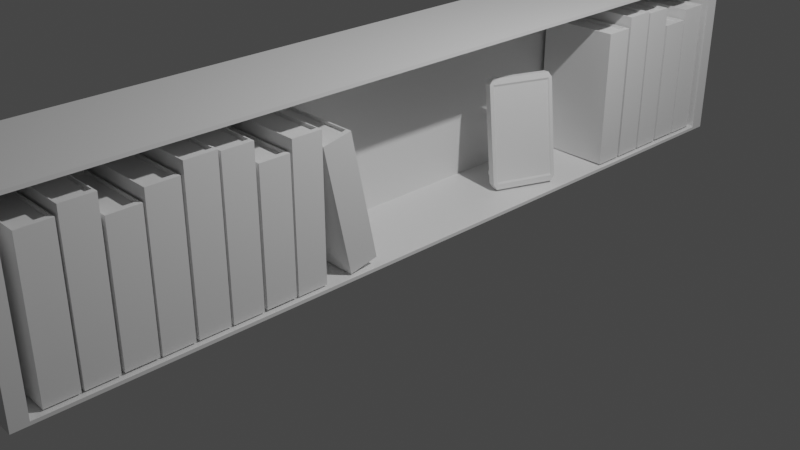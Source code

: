 # Source: shelf.blend  (saved by Blender 3.6.13; exported with 4.5.12 LTS)
import bpy
from mathutils import Matrix  # noqa: F401  (used for matrix-valued properties, if any)

bpy.ops.wm.read_factory_settings(use_empty=True)
scene = bpy.context.scene
scene.name = 'Scene'

# ---- collections
col_collection = bpy.data.collections.new('Collection'); scene.collection.children.link(col_collection)

# ---- materials (node trees are filled in below, after node groups)
mat_material = bpy.data.materials.new('Material')
mat_material.alpha_threshold = 0.0
mat_material.use_transparent_shadow = False
mat_material.roughness = 0.5
mat_material.line_color = (0.0, 0.0, 0.0, 1.0)

# ---- material node trees
mat_material.use_nodes = True; mat_material.node_tree.nodes.clear()
_N = mat_material.node_tree.nodes; _L = mat_material.node_tree.links
n0 = _N.new('ShaderNodeOutputMaterial'); n0.name = 'Material Output'; n0.location = (300, 300)
n1 = _N.new('ShaderNodeBsdfPrincipled'); n1.name = 'Principled BSDF'; n1.location = (10, 300)
n1.distribution = 'GGX'
n1.subsurface_method = 'RANDOM_WALK_SKIN'
n1.inputs[3].default_value = 1.45
n1.inputs[27].default_value = (0.0, 0.0, 0.0, 1.0)
n1.inputs[28].default_value = 1.0
_L.new(n1.outputs[0], n0.inputs[0])
n0.is_active_output = True

# ---- world
world_world = bpy.data.worlds.new('World'); scene.world = world_world
world_world.use_nodes = True; world_world.node_tree.nodes.clear()
_N = world_world.node_tree.nodes; _L = world_world.node_tree.links
n0 = _N.new('ShaderNodeOutputWorld'); n0.name = 'World Output'; n0.location = (300, 300)
n1 = _N.new('ShaderNodeBackground'); n1.name = 'Background'; n1.location = (10, 300)
n1.inputs[0].default_value = (0.05088, 0.05088, 0.05088, 1.0)
_L.new(n1.outputs[0], n0.inputs[0])
n0.is_active_output = True
world_world.color = (0.05088, 0.05088, 0.05088)
world_world.use_sun_shadow = False
world_world.sun_shadow_jitter_overblur = 0.0

# ---- cameras
cam_camera = bpy.data.cameras.new('Camera')
cam_camera.clip_end = 100.0
cam_camera.ortho_scale = 7.314

# ---- lights
light_light = bpy.data.lights.new('Light', 'POINT')
light_light.transmission_factor = 0.0
light_light.energy = 1000.0
light_light.shadow_soft_size = 0.1
light_light.shadow_maximum_resolution = 0.006
light_light.use_absolute_resolution = True

# ---- meshes
me_cube = bpy.data.meshes.new('Cube')
me_cube.from_pydata([(-0.5658, 0.9862, 0.9454), (-0.5658, 0.9862, -0.9454), (-0.5658, -0.9862, 0.9454), (-0.5658, -0.9862, -0.9454), (-1.0, 1.0, 1.0), (-1.0, 1.0, -1.0), (-1.0, -1.0, 1.0), (-1.0, -1.0, -1.0), (1.0, 1.0, 1.0), (1.0, 1.0, -1.0), (1.0, -1.0, 1.0), (1.0, -1.0, -1.0), (1.0, 0.9629, 0.9629), (1.0, 0.9629, -0.9629), (1.0, -0.9629, 0.9629), (1.0, -0.9629, -0.9629)], [], [(8, 4, 6, 10), (11, 10, 6, 7), (7, 6, 4, 5), (5, 9, 11, 7), (1, 0, 2, 3), (5, 4, 8, 9), (12, 13, 9, 8), (15, 14, 10, 11), (14, 12, 8, 10), (13, 15, 11, 9), (0, 1, 13, 12), (3, 2, 14, 15), (2, 0, 12, 14), (1, 3, 15, 13)])
_uv = me_cube.uv_layers.new(name='UVMap')
_uv.uv.foreach_set('vector', [0.625, 0.5, 0.875, 0.5, 0.875, 0.75, 0.625, 0.75, 0.375, 0.75, 0.625, 0.75, 0.625, 1.0, 0.375, 1.0, 0.375, 0.0, 0.625, 0.0, 0.625, 0.25, 0.375, 0.25, 0.125, 0.5, 0.375, 0.5, 0.375, 0.75, 0.125, 0.75, 0.3818, 0.5068, 0.6182, 0.5068, 0.6182, 0.7432, 0.3818, 0.7432, 0.375, 0.25, 0.625, 0.25, 0.625, 0.5, 0.375, 0.5, 0.6204, 0.5046, 0.3796, 0.5046, 0.375, 0.5, 0.625, 0.5, 0.3796, 0.7454, 0.6204, 0.7454, 0.625, 0.75, 0.375, 0.75, 0.6204, 0.7454, 0.6204, 0.5046, 0.625, 0.5, 0.625, 0.75, 0.3796, 0.5046, 0.3796, 0.7454, 0.375, 0.75, 0.375, 0.5, 0.6182, 0.5068, 0.3818, 0.5068, 0.3796, 0.5046, 0.6204, 0.5046, 0.3818, 0.7432, 0.6182, 0.7432, 0.6204, 0.7454, 0.3796, 0.7454, 0.6182, 0.7432, 0.6182, 0.5068, 0.6204, 0.5046, 0.6204, 0.7454, 0.3818, 0.5068, 0.3818, 0.7432, 0.3796, 0.7454, 0.3796, 0.5046])
me_cube.materials.append(mat_material)
me_cube.use_mirror_vertex_groups = False
me_cube.update()
me_cube_001 = bpy.data.meshes.new('Cube.001')
me_cube_001.from_pydata([(-0.9376, -0.9573, -0.9573), (-0.9315, -0.8846, 0.9611), (-0.9376, 0.9573, -0.9573), (-0.9315, 0.8846, 0.9611), (1.0, -1.0, -1.0), (0.8377, -0.8846, 0.9611), (1.0, 1.0, -1.0), (0.8377, 0.8846, 0.9611), (-0.9376, -0.9573, 0.9573), (-0.9376, 0.9573, 0.9573), (1.0, 1.0, 1.0), (1.0, -1.0, 1.0), (-0.9677, -0.9208, 1.0), (-0.9677, 0.9208, 1.0), (0.8739, 0.9208, 1.0), (0.8739, -0.9208, 1.0), (-1.0, 1.0, -1.0), (-1.0, -1.0, -1.0), (-1.0, -1.0, 1.0), (-1.0, 1.0, 1.0)], [], [(0, 8, 9, 2), (16, 19, 10, 6), (6, 10, 11, 4), (4, 11, 18, 17), (16, 6, 4, 17), (7, 3, 1, 5), (12, 13, 19, 18), (13, 14, 10, 19), (14, 15, 11, 10), (15, 12, 18, 11), (1, 3, 13, 12), (3, 7, 14, 13), (7, 5, 15, 14), (5, 1, 12, 15), (0, 2, 16, 17), (8, 0, 17, 18), (9, 8, 18, 19), (2, 9, 19, 16)])
_uv = me_cube_001.uv_layers.new(name='UVMap')
_uv.uv.foreach_set('vector', [0.3803, 0.005344, 0.6197, 0.005344, 0.6197, 0.2447, 0.3803, 0.2447, 0.375, 0.25, 0.625, 0.25, 0.625, 0.5, 0.375, 0.5, 0.375, 0.5, 0.625, 0.5, 0.625, 0.75, 0.375, 0.75, 0.375, 0.75, 0.625, 0.75, 0.625, 1.0, 0.375, 1.0, 0.125, 0.5, 0.375, 0.5, 0.375, 0.75, 0.125, 0.75, 0.6394, 0.5144, 0.8606, 0.5144, 0.8606, 0.7356, 0.6394, 0.7356, 0.8651, 0.7401, 0.8651, 0.5099, 0.875, 0.5, 0.875, 0.75, 0.8651, 0.5099, 0.6349, 0.5099, 0.625, 0.5, 0.875, 0.5, 0.6349, 0.5099, 0.6349, 0.7401, 0.625, 0.75, 0.625, 0.5, 0.6349, 0.7401, 0.8651, 0.7401, 0.875, 0.75, 0.625, 0.75, 0.8606, 0.7356, 0.8606, 0.5144, 0.8651, 0.5099, 0.8651, 0.7401, 0.8606, 0.5144, 0.6394, 0.5144, 0.6349, 0.5099, 0.8651, 0.5099, 0.6394, 0.5144, 0.6394, 0.7356, 0.6349, 0.7401, 0.6349, 0.5099, 0.6394, 0.7356, 0.8606, 0.7356, 0.8651, 0.7401, 0.6349, 0.7401, 0.3803, 0.005344, 0.3803, 0.2447, 0.375, 0.25, 0.375, 0.0, 0.6197, 0.005344, 0.3803, 0.005344, 0.375, 0.0, 0.625, 0.0, 0.6197, 0.2447, 0.6197, 0.005344, 0.625, 0.0, 0.625, 0.25, 0.3803, 0.2447, 0.6197, 0.2447, 0.625, 0.25, 0.375, 0.25])
me_cube_001.update()
me_cube_002 = bpy.data.meshes.new('Cube.002')
me_cube_002.from_pydata([(-0.9376, -0.9573, -0.9573), (-0.9315, -0.8846, 0.9611), (-0.9376, 0.9573, -0.9573), (-0.9315, 0.8846, 0.9611), (1.0, -1.0, -1.0), (0.8377, -0.8846, 0.9611), (1.0, 1.0, -1.0), (0.8377, 0.8846, 0.9611), (-0.9376, -0.9573, 0.9573), (-0.9376, 0.9573, 0.9573), (1.0, 1.0, 1.0), (1.0, -1.0, 1.0), (-0.9677, -0.9208, 1.0), (-0.9677, 0.9208, 1.0), (0.8739, 0.9208, 1.0), (0.8739, -0.9208, 1.0), (-1.0, 1.0, -1.0), (-1.0, -1.0, -1.0), (-1.0, -1.0, 1.0), (-1.0, 1.0, 1.0)], [], [(0, 8, 9, 2), (16, 19, 10, 6), (6, 10, 11, 4), (4, 11, 18, 17), (16, 6, 4, 17), (7, 3, 1, 5), (12, 13, 19, 18), (13, 14, 10, 19), (14, 15, 11, 10), (15, 12, 18, 11), (1, 3, 13, 12), (3, 7, 14, 13), (7, 5, 15, 14), (5, 1, 12, 15), (0, 2, 16, 17), (8, 0, 17, 18), (9, 8, 18, 19), (2, 9, 19, 16)])
_uv = me_cube_002.uv_layers.new(name='UVMap')
_uv.uv.foreach_set('vector', [0.3803, 0.005344, 0.6197, 0.005344, 0.6197, 0.2447, 0.3803, 0.2447, 0.375, 0.25, 0.625, 0.25, 0.625, 0.5, 0.375, 0.5, 0.375, 0.5, 0.625, 0.5, 0.625, 0.75, 0.375, 0.75, 0.375, 0.75, 0.625, 0.75, 0.625, 1.0, 0.375, 1.0, 0.125, 0.5, 0.375, 0.5, 0.375, 0.75, 0.125, 0.75, 0.6394, 0.5144, 0.8606, 0.5144, 0.8606, 0.7356, 0.6394, 0.7356, 0.8651, 0.7401, 0.8651, 0.5099, 0.875, 0.5, 0.875, 0.75, 0.8651, 0.5099, 0.6349, 0.5099, 0.625, 0.5, 0.875, 0.5, 0.6349, 0.5099, 0.6349, 0.7401, 0.625, 0.75, 0.625, 0.5, 0.6349, 0.7401, 0.8651, 0.7401, 0.875, 0.75, 0.625, 0.75, 0.8606, 0.7356, 0.8606, 0.5144, 0.8651, 0.5099, 0.8651, 0.7401, 0.8606, 0.5144, 0.6394, 0.5144, 0.6349, 0.5099, 0.8651, 0.5099, 0.6394, 0.5144, 0.6394, 0.7356, 0.6349, 0.7401, 0.6349, 0.5099, 0.6394, 0.7356, 0.8606, 0.7356, 0.8651, 0.7401, 0.6349, 0.7401, 0.3803, 0.005344, 0.3803, 0.2447, 0.375, 0.25, 0.375, 0.0, 0.6197, 0.005344, 0.3803, 0.005344, 0.375, 0.0, 0.625, 0.0, 0.6197, 0.2447, 0.6197, 0.005344, 0.625, 0.0, 0.625, 0.25, 0.3803, 0.2447, 0.6197, 0.2447, 0.625, 0.25, 0.375, 0.25])
me_cube_002.update()
me_cube_003 = bpy.data.meshes.new('Cube.003')
me_cube_003.from_pydata([(-0.9376, -0.9573, -0.9573), (-0.9315, -0.8846, 0.9611), (-0.9376, 0.9573, -0.9573), (-0.9315, 0.8846, 0.9611), (1.0, -1.0, -1.0), (0.8377, -0.8846, 0.9611), (1.0, 1.0, -1.0), (0.8377, 0.8846, 0.9611), (-0.9376, -0.9573, 0.9573), (-0.9376, 0.9573, 0.9573), (1.0, 1.0, 1.0), (1.0, -1.0, 1.0), (-0.9677, -0.9208, 1.0), (-0.9677, 0.9208, 1.0), (0.8739, 0.9208, 1.0), (0.8739, -0.9208, 1.0), (-1.0, 1.0, -1.0), (-1.0, -1.0, -1.0), (-1.0, -1.0, 1.0), (-1.0, 1.0, 1.0)], [], [(0, 8, 9, 2), (16, 19, 10, 6), (6, 10, 11, 4), (4, 11, 18, 17), (16, 6, 4, 17), (7, 3, 1, 5), (12, 13, 19, 18), (13, 14, 10, 19), (14, 15, 11, 10), (15, 12, 18, 11), (1, 3, 13, 12), (3, 7, 14, 13), (7, 5, 15, 14), (5, 1, 12, 15), (0, 2, 16, 17), (8, 0, 17, 18), (9, 8, 18, 19), (2, 9, 19, 16)])
_uv = me_cube_003.uv_layers.new(name='UVMap')
_uv.uv.foreach_set('vector', [0.3803, 0.005344, 0.6197, 0.005344, 0.6197, 0.2447, 0.3803, 0.2447, 0.375, 0.25, 0.625, 0.25, 0.625, 0.5, 0.375, 0.5, 0.375, 0.5, 0.625, 0.5, 0.625, 0.75, 0.375, 0.75, 0.375, 0.75, 0.625, 0.75, 0.625, 1.0, 0.375, 1.0, 0.125, 0.5, 0.375, 0.5, 0.375, 0.75, 0.125, 0.75, 0.6394, 0.5144, 0.8606, 0.5144, 0.8606, 0.7356, 0.6394, 0.7356, 0.8651, 0.7401, 0.8651, 0.5099, 0.875, 0.5, 0.875, 0.75, 0.8651, 0.5099, 0.6349, 0.5099, 0.625, 0.5, 0.875, 0.5, 0.6349, 0.5099, 0.6349, 0.7401, 0.625, 0.75, 0.625, 0.5, 0.6349, 0.7401, 0.8651, 0.7401, 0.875, 0.75, 0.625, 0.75, 0.8606, 0.7356, 0.8606, 0.5144, 0.8651, 0.5099, 0.8651, 0.7401, 0.8606, 0.5144, 0.6394, 0.5144, 0.6349, 0.5099, 0.8651, 0.5099, 0.6394, 0.5144, 0.6394, 0.7356, 0.6349, 0.7401, 0.6349, 0.5099, 0.6394, 0.7356, 0.8606, 0.7356, 0.8651, 0.7401, 0.6349, 0.7401, 0.3803, 0.005344, 0.3803, 0.2447, 0.375, 0.25, 0.375, 0.0, 0.6197, 0.005344, 0.3803, 0.005344, 0.375, 0.0, 0.625, 0.0, 0.6197, 0.2447, 0.6197, 0.005344, 0.625, 0.0, 0.625, 0.25, 0.3803, 0.2447, 0.6197, 0.2447, 0.625, 0.25, 0.375, 0.25])
me_cube_003.update()
me_cube_004 = bpy.data.meshes.new('Cube.004')
me_cube_004.from_pydata([(-0.9376, -0.9573, -0.9573), (-0.9315, -0.8846, 0.9611), (-0.9376, 0.9573, -0.9573), (-0.9315, 0.8846, 0.9611), (1.0, -1.0, -1.0), (0.8377, -0.8846, 0.9611), (1.0, 1.0, -1.0), (0.8377, 0.8846, 0.9611), (-0.9376, -0.9573, 0.9573), (-0.9376, 0.9573, 0.9573), (1.0, 1.0, 1.0), (1.0, -1.0, 1.0), (-0.9677, -0.9208, 1.0), (-0.9677, 0.9208, 1.0), (0.8739, 0.9208, 1.0), (0.8739, -0.9208, 1.0), (-1.0, 1.0, -1.0), (-1.0, -1.0, -1.0), (-1.0, -1.0, 1.0), (-1.0, 1.0, 1.0)], [], [(0, 8, 9, 2), (16, 19, 10, 6), (6, 10, 11, 4), (4, 11, 18, 17), (16, 6, 4, 17), (7, 3, 1, 5), (12, 13, 19, 18), (13, 14, 10, 19), (14, 15, 11, 10), (15, 12, 18, 11), (1, 3, 13, 12), (3, 7, 14, 13), (7, 5, 15, 14), (5, 1, 12, 15), (0, 2, 16, 17), (8, 0, 17, 18), (9, 8, 18, 19), (2, 9, 19, 16)])
_uv = me_cube_004.uv_layers.new(name='UVMap')
_uv.uv.foreach_set('vector', [0.3803, 0.005344, 0.6197, 0.005344, 0.6197, 0.2447, 0.3803, 0.2447, 0.375, 0.25, 0.625, 0.25, 0.625, 0.5, 0.375, 0.5, 0.375, 0.5, 0.625, 0.5, 0.625, 0.75, 0.375, 0.75, 0.375, 0.75, 0.625, 0.75, 0.625, 1.0, 0.375, 1.0, 0.125, 0.5, 0.375, 0.5, 0.375, 0.75, 0.125, 0.75, 0.6394, 0.5144, 0.8606, 0.5144, 0.8606, 0.7356, 0.6394, 0.7356, 0.8651, 0.7401, 0.8651, 0.5099, 0.875, 0.5, 0.875, 0.75, 0.8651, 0.5099, 0.6349, 0.5099, 0.625, 0.5, 0.875, 0.5, 0.6349, 0.5099, 0.6349, 0.7401, 0.625, 0.75, 0.625, 0.5, 0.6349, 0.7401, 0.8651, 0.7401, 0.875, 0.75, 0.625, 0.75, 0.8606, 0.7356, 0.8606, 0.5144, 0.8651, 0.5099, 0.8651, 0.7401, 0.8606, 0.5144, 0.6394, 0.5144, 0.6349, 0.5099, 0.8651, 0.5099, 0.6394, 0.5144, 0.6394, 0.7356, 0.6349, 0.7401, 0.6349, 0.5099, 0.6394, 0.7356, 0.8606, 0.7356, 0.8651, 0.7401, 0.6349, 0.7401, 0.3803, 0.005344, 0.3803, 0.2447, 0.375, 0.25, 0.375, 0.0, 0.6197, 0.005344, 0.3803, 0.005344, 0.375, 0.0, 0.625, 0.0, 0.6197, 0.2447, 0.6197, 0.005344, 0.625, 0.0, 0.625, 0.25, 0.3803, 0.2447, 0.6197, 0.2447, 0.625, 0.25, 0.375, 0.25])
me_cube_004.update()
me_cube_005 = bpy.data.meshes.new('Cube.005')
me_cube_005.from_pydata([(-0.9376, -0.9573, -0.9573), (-0.9315, -0.8846, 0.9611), (-0.9376, 0.9573, -0.9573), (-0.9315, 0.8846, 0.9611), (1.0, -1.0, -1.0), (0.8377, -0.8846, 0.9611), (1.0, 1.0, -1.0), (0.8377, 0.8846, 0.9611), (-0.9376, -0.9573, 0.9573), (-0.9376, 0.9573, 0.9573), (1.0, 1.0, 1.0), (1.0, -1.0, 1.0), (-0.9677, -0.9208, 1.0), (-0.9677, 0.9208, 1.0), (0.8739, 0.9208, 1.0), (0.8739, -0.9208, 1.0), (-1.0, 1.0, -1.0), (-1.0, -1.0, -1.0), (-1.0, -1.0, 1.0), (-1.0, 1.0, 1.0)], [], [(0, 8, 9, 2), (16, 19, 10, 6), (6, 10, 11, 4), (4, 11, 18, 17), (16, 6, 4, 17), (7, 3, 1, 5), (12, 13, 19, 18), (13, 14, 10, 19), (14, 15, 11, 10), (15, 12, 18, 11), (1, 3, 13, 12), (3, 7, 14, 13), (7, 5, 15, 14), (5, 1, 12, 15), (0, 2, 16, 17), (8, 0, 17, 18), (9, 8, 18, 19), (2, 9, 19, 16)])
_uv = me_cube_005.uv_layers.new(name='UVMap')
_uv.uv.foreach_set('vector', [0.3803, 0.005344, 0.6197, 0.005344, 0.6197, 0.2447, 0.3803, 0.2447, 0.375, 0.25, 0.625, 0.25, 0.625, 0.5, 0.375, 0.5, 0.375, 0.5, 0.625, 0.5, 0.625, 0.75, 0.375, 0.75, 0.375, 0.75, 0.625, 0.75, 0.625, 1.0, 0.375, 1.0, 0.125, 0.5, 0.375, 0.5, 0.375, 0.75, 0.125, 0.75, 0.6394, 0.5144, 0.8606, 0.5144, 0.8606, 0.7356, 0.6394, 0.7356, 0.8651, 0.7401, 0.8651, 0.5099, 0.875, 0.5, 0.875, 0.75, 0.8651, 0.5099, 0.6349, 0.5099, 0.625, 0.5, 0.875, 0.5, 0.6349, 0.5099, 0.6349, 0.7401, 0.625, 0.75, 0.625, 0.5, 0.6349, 0.7401, 0.8651, 0.7401, 0.875, 0.75, 0.625, 0.75, 0.8606, 0.7356, 0.8606, 0.5144, 0.8651, 0.5099, 0.8651, 0.7401, 0.8606, 0.5144, 0.6394, 0.5144, 0.6349, 0.5099, 0.8651, 0.5099, 0.6394, 0.5144, 0.6394, 0.7356, 0.6349, 0.7401, 0.6349, 0.5099, 0.6394, 0.7356, 0.8606, 0.7356, 0.8651, 0.7401, 0.6349, 0.7401, 0.3803, 0.005344, 0.3803, 0.2447, 0.375, 0.25, 0.375, 0.0, 0.6197, 0.005344, 0.3803, 0.005344, 0.375, 0.0, 0.625, 0.0, 0.6197, 0.2447, 0.6197, 0.005344, 0.625, 0.0, 0.625, 0.25, 0.3803, 0.2447, 0.6197, 0.2447, 0.625, 0.25, 0.375, 0.25])
me_cube_005.update()
me_cube_006 = bpy.data.meshes.new('Cube.006')
me_cube_006.from_pydata([(-0.9376, -0.9573, -0.9573), (-0.9315, -0.8846, 0.9611), (-0.9376, 0.9573, -0.9573), (-0.9315, 0.8846, 0.9611), (1.0, -1.0, -1.0), (0.8377, -0.8846, 0.9611), (1.0, 1.0, -1.0), (0.8377, 0.8846, 0.9611), (-0.9376, -0.9573, 0.9573), (-0.9376, 0.9573, 0.9573), (1.0, 1.0, 1.0), (1.0, -1.0, 1.0), (-0.9677, -0.9208, 1.0), (-0.9677, 0.9208, 1.0), (0.8739, 0.9208, 1.0), (0.8739, -0.9208, 1.0), (-1.0, 1.0, -1.0), (-1.0, -1.0, -1.0), (-1.0, -1.0, 1.0), (-1.0, 1.0, 1.0)], [], [(0, 8, 9, 2), (16, 19, 10, 6), (6, 10, 11, 4), (4, 11, 18, 17), (16, 6, 4, 17), (7, 3, 1, 5), (12, 13, 19, 18), (13, 14, 10, 19), (14, 15, 11, 10), (15, 12, 18, 11), (1, 3, 13, 12), (3, 7, 14, 13), (7, 5, 15, 14), (5, 1, 12, 15), (0, 2, 16, 17), (8, 0, 17, 18), (9, 8, 18, 19), (2, 9, 19, 16)])
_uv = me_cube_006.uv_layers.new(name='UVMap')
_uv.uv.foreach_set('vector', [0.3803, 0.005344, 0.6197, 0.005344, 0.6197, 0.2447, 0.3803, 0.2447, 0.375, 0.25, 0.625, 0.25, 0.625, 0.5, 0.375, 0.5, 0.375, 0.5, 0.625, 0.5, 0.625, 0.75, 0.375, 0.75, 0.375, 0.75, 0.625, 0.75, 0.625, 1.0, 0.375, 1.0, 0.125, 0.5, 0.375, 0.5, 0.375, 0.75, 0.125, 0.75, 0.6394, 0.5144, 0.8606, 0.5144, 0.8606, 0.7356, 0.6394, 0.7356, 0.8651, 0.7401, 0.8651, 0.5099, 0.875, 0.5, 0.875, 0.75, 0.8651, 0.5099, 0.6349, 0.5099, 0.625, 0.5, 0.875, 0.5, 0.6349, 0.5099, 0.6349, 0.7401, 0.625, 0.75, 0.625, 0.5, 0.6349, 0.7401, 0.8651, 0.7401, 0.875, 0.75, 0.625, 0.75, 0.8606, 0.7356, 0.8606, 0.5144, 0.8651, 0.5099, 0.8651, 0.7401, 0.8606, 0.5144, 0.6394, 0.5144, 0.6349, 0.5099, 0.8651, 0.5099, 0.6394, 0.5144, 0.6394, 0.7356, 0.6349, 0.7401, 0.6349, 0.5099, 0.6394, 0.7356, 0.8606, 0.7356, 0.8651, 0.7401, 0.6349, 0.7401, 0.3803, 0.005344, 0.3803, 0.2447, 0.375, 0.25, 0.375, 0.0, 0.6197, 0.005344, 0.3803, 0.005344, 0.375, 0.0, 0.625, 0.0, 0.6197, 0.2447, 0.6197, 0.005344, 0.625, 0.0, 0.625, 0.25, 0.3803, 0.2447, 0.6197, 0.2447, 0.625, 0.25, 0.375, 0.25])
me_cube_006.update()
me_cube_007 = bpy.data.meshes.new('Cube.007')
me_cube_007.from_pydata([(-0.9376, -0.9573, -0.9573), (-0.9315, -0.8846, 0.9611), (-0.9376, 0.9573, -0.9573), (-0.9315, 0.8846, 0.9611), (1.0, -1.0, -1.0), (0.8377, -0.8846, 0.9611), (1.0, 1.0, -1.0), (0.8377, 0.8846, 0.9611), (-0.9376, -0.9573, 0.9573), (-0.9376, 0.9573, 0.9573), (1.0, 1.0, 1.0), (1.0, -1.0, 1.0), (-0.9677, -0.9208, 1.0), (-0.9677, 0.9208, 1.0), (0.8739, 0.9208, 1.0), (0.8739, -0.9208, 1.0), (-1.0, 1.0, -1.0), (-1.0, -1.0, -1.0), (-1.0, -1.0, 1.0), (-1.0, 1.0, 1.0)], [], [(0, 8, 9, 2), (16, 19, 10, 6), (6, 10, 11, 4), (4, 11, 18, 17), (16, 6, 4, 17), (7, 3, 1, 5), (12, 13, 19, 18), (13, 14, 10, 19), (14, 15, 11, 10), (15, 12, 18, 11), (1, 3, 13, 12), (3, 7, 14, 13), (7, 5, 15, 14), (5, 1, 12, 15), (0, 2, 16, 17), (8, 0, 17, 18), (9, 8, 18, 19), (2, 9, 19, 16)])
_uv = me_cube_007.uv_layers.new(name='UVMap')
_uv.uv.foreach_set('vector', [0.3803, 0.005344, 0.6197, 0.005344, 0.6197, 0.2447, 0.3803, 0.2447, 0.375, 0.25, 0.625, 0.25, 0.625, 0.5, 0.375, 0.5, 0.375, 0.5, 0.625, 0.5, 0.625, 0.75, 0.375, 0.75, 0.375, 0.75, 0.625, 0.75, 0.625, 1.0, 0.375, 1.0, 0.125, 0.5, 0.375, 0.5, 0.375, 0.75, 0.125, 0.75, 0.6394, 0.5144, 0.8606, 0.5144, 0.8606, 0.7356, 0.6394, 0.7356, 0.8651, 0.7401, 0.8651, 0.5099, 0.875, 0.5, 0.875, 0.75, 0.8651, 0.5099, 0.6349, 0.5099, 0.625, 0.5, 0.875, 0.5, 0.6349, 0.5099, 0.6349, 0.7401, 0.625, 0.75, 0.625, 0.5, 0.6349, 0.7401, 0.8651, 0.7401, 0.875, 0.75, 0.625, 0.75, 0.8606, 0.7356, 0.8606, 0.5144, 0.8651, 0.5099, 0.8651, 0.7401, 0.8606, 0.5144, 0.6394, 0.5144, 0.6349, 0.5099, 0.8651, 0.5099, 0.6394, 0.5144, 0.6394, 0.7356, 0.6349, 0.7401, 0.6349, 0.5099, 0.6394, 0.7356, 0.8606, 0.7356, 0.8651, 0.7401, 0.6349, 0.7401, 0.3803, 0.005344, 0.3803, 0.2447, 0.375, 0.25, 0.375, 0.0, 0.6197, 0.005344, 0.3803, 0.005344, 0.375, 0.0, 0.625, 0.0, 0.6197, 0.2447, 0.6197, 0.005344, 0.625, 0.0, 0.625, 0.25, 0.3803, 0.2447, 0.6197, 0.2447, 0.625, 0.25, 0.375, 0.25])
me_cube_007.update()
me_cube_008 = bpy.data.meshes.new('Cube.008')
me_cube_008.from_pydata([(-0.9376, -0.9573, -0.9573), (-0.9315, -0.8846, 0.9611), (-0.9376, 0.9573, -0.9573), (-0.9315, 0.8846, 0.9611), (1.0, -1.0, -1.0), (0.8377, -0.8846, 0.9611), (1.0, 1.0, -1.0), (0.8377, 0.8846, 0.9611), (-0.9376, -0.9573, 0.9573), (-0.9376, 0.9573, 0.9573), (1.0, 1.0, 1.0), (1.0, -1.0, 1.0), (-0.9677, -0.9208, 1.0), (-0.9677, 0.9208, 1.0), (0.8739, 0.9208, 1.0), (0.8739, -0.9208, 1.0), (-1.0, 1.0, -1.0), (-1.0, -1.0, -1.0), (-1.0, -1.0, 1.0), (-1.0, 1.0, 1.0)], [], [(0, 8, 9, 2), (16, 19, 10, 6), (6, 10, 11, 4), (4, 11, 18, 17), (16, 6, 4, 17), (7, 3, 1, 5), (12, 13, 19, 18), (13, 14, 10, 19), (14, 15, 11, 10), (15, 12, 18, 11), (1, 3, 13, 12), (3, 7, 14, 13), (7, 5, 15, 14), (5, 1, 12, 15), (0, 2, 16, 17), (8, 0, 17, 18), (9, 8, 18, 19), (2, 9, 19, 16)])
_uv = me_cube_008.uv_layers.new(name='UVMap')
_uv.uv.foreach_set('vector', [0.3803, 0.005344, 0.6197, 0.005344, 0.6197, 0.2447, 0.3803, 0.2447, 0.375, 0.25, 0.625, 0.25, 0.625, 0.5, 0.375, 0.5, 0.375, 0.5, 0.625, 0.5, 0.625, 0.75, 0.375, 0.75, 0.375, 0.75, 0.625, 0.75, 0.625, 1.0, 0.375, 1.0, 0.125, 0.5, 0.375, 0.5, 0.375, 0.75, 0.125, 0.75, 0.6394, 0.5144, 0.8606, 0.5144, 0.8606, 0.7356, 0.6394, 0.7356, 0.8651, 0.7401, 0.8651, 0.5099, 0.875, 0.5, 0.875, 0.75, 0.8651, 0.5099, 0.6349, 0.5099, 0.625, 0.5, 0.875, 0.5, 0.6349, 0.5099, 0.6349, 0.7401, 0.625, 0.75, 0.625, 0.5, 0.6349, 0.7401, 0.8651, 0.7401, 0.875, 0.75, 0.625, 0.75, 0.8606, 0.7356, 0.8606, 0.5144, 0.8651, 0.5099, 0.8651, 0.7401, 0.8606, 0.5144, 0.6394, 0.5144, 0.6349, 0.5099, 0.8651, 0.5099, 0.6394, 0.5144, 0.6394, 0.7356, 0.6349, 0.7401, 0.6349, 0.5099, 0.6394, 0.7356, 0.8606, 0.7356, 0.8651, 0.7401, 0.6349, 0.7401, 0.3803, 0.005344, 0.3803, 0.2447, 0.375, 0.25, 0.375, 0.0, 0.6197, 0.005344, 0.3803, 0.005344, 0.375, 0.0, 0.625, 0.0, 0.6197, 0.2447, 0.6197, 0.005344, 0.625, 0.0, 0.625, 0.25, 0.3803, 0.2447, 0.6197, 0.2447, 0.625, 0.25, 0.375, 0.25])
me_cube_008.update()
me_cube_009 = bpy.data.meshes.new('Cube.009')
me_cube_009.from_pydata([(-0.9376, -0.9573, -0.9573), (-0.9315, -0.8846, 0.9611), (-0.9376, 0.9573, -0.9573), (-0.9315, 0.8846, 0.9611), (1.0, -1.0, -1.0), (0.8377, -0.8846, 0.9611), (1.0, 1.0, -1.0), (0.8377, 0.8846, 0.9611), (-0.9376, -0.9573, 0.9573), (-0.9376, 0.9573, 0.9573), (1.0, 1.0, 1.0), (1.0, -1.0, 1.0), (-0.9677, -0.9208, 1.0), (-0.9677, 0.9208, 1.0), (0.8739, 0.9208, 1.0), (0.8739, -0.9208, 1.0), (-1.0, 1.0, -1.0), (-1.0, -1.0, -1.0), (-1.0, -1.0, 1.0), (-1.0, 1.0, 1.0)], [], [(0, 8, 9, 2), (16, 19, 10, 6), (6, 10, 11, 4), (4, 11, 18, 17), (16, 6, 4, 17), (7, 3, 1, 5), (12, 13, 19, 18), (13, 14, 10, 19), (14, 15, 11, 10), (15, 12, 18, 11), (1, 3, 13, 12), (3, 7, 14, 13), (7, 5, 15, 14), (5, 1, 12, 15), (0, 2, 16, 17), (8, 0, 17, 18), (9, 8, 18, 19), (2, 9, 19, 16)])
_uv = me_cube_009.uv_layers.new(name='UVMap')
_uv.uv.foreach_set('vector', [0.3803, 0.005344, 0.6197, 0.005344, 0.6197, 0.2447, 0.3803, 0.2447, 0.375, 0.25, 0.625, 0.25, 0.625, 0.5, 0.375, 0.5, 0.375, 0.5, 0.625, 0.5, 0.625, 0.75, 0.375, 0.75, 0.375, 0.75, 0.625, 0.75, 0.625, 1.0, 0.375, 1.0, 0.125, 0.5, 0.375, 0.5, 0.375, 0.75, 0.125, 0.75, 0.6394, 0.5144, 0.8606, 0.5144, 0.8606, 0.7356, 0.6394, 0.7356, 0.8651, 0.7401, 0.8651, 0.5099, 0.875, 0.5, 0.875, 0.75, 0.8651, 0.5099, 0.6349, 0.5099, 0.625, 0.5, 0.875, 0.5, 0.6349, 0.5099, 0.6349, 0.7401, 0.625, 0.75, 0.625, 0.5, 0.6349, 0.7401, 0.8651, 0.7401, 0.875, 0.75, 0.625, 0.75, 0.8606, 0.7356, 0.8606, 0.5144, 0.8651, 0.5099, 0.8651, 0.7401, 0.8606, 0.5144, 0.6394, 0.5144, 0.6349, 0.5099, 0.8651, 0.5099, 0.6394, 0.5144, 0.6394, 0.7356, 0.6349, 0.7401, 0.6349, 0.5099, 0.6394, 0.7356, 0.8606, 0.7356, 0.8651, 0.7401, 0.6349, 0.7401, 0.3803, 0.005344, 0.3803, 0.2447, 0.375, 0.25, 0.375, 0.0, 0.6197, 0.005344, 0.3803, 0.005344, 0.375, 0.0, 0.625, 0.0, 0.6197, 0.2447, 0.6197, 0.005344, 0.625, 0.0, 0.625, 0.25, 0.3803, 0.2447, 0.6197, 0.2447, 0.625, 0.25, 0.375, 0.25])
me_cube_009.update()
me_cube_010 = bpy.data.meshes.new('Cube.010')
me_cube_010.from_pydata([(-0.8982, -0.8982, -1.0), (-0.8982, -1.0, -0.8982), (-1.0, -0.8982, -0.8982), (-0.8982, -1.0, 0.8982), (-0.8982, -0.8982, 1.0), (-1.0, -0.8982, 0.8982), (-0.8982, 0.8982, -1.0), (-1.0, 0.8982, -0.8982), (-0.8982, 1.0, -0.8982), (-0.8982, 0.8982, 1.0), (-0.8982, 1.0, 0.8982), (-1.0, 0.8982, 0.8982), (0.8982, -0.8982, -1.0), (0.8391, -0.8613, -0.8613), (0.8982, -1.0, -0.8982), (0.8982, -0.8982, 1.0), (0.8982, -1.0, 0.8982), (0.8391, -0.8613, 0.8613), (0.8982, 0.8982, -1.0), (0.8982, 1.0, -0.8982), (0.8391, 0.8613, -0.8613), (0.8982, 0.8982, 1.0), (0.8391, 0.8613, 0.8613), (0.8982, 1.0, 0.8982), (1.0, 0.8982, 0.8982), (1.0, 0.8982, -0.8982), (1.0, -0.8982, -0.8982), (1.0, -0.8982, 0.8982)], [], [(14, 16, 3, 1), (20, 22, 17, 13), (21, 9, 4, 15), (2, 5, 11, 7), (8, 10, 23, 19), (0, 1, 2), (3, 4, 5), (6, 7, 8), (9, 10, 11), (12, 26, 14), (15, 16, 27), (18, 19, 25), (21, 24, 23), (6, 0, 2, 7), (1, 3, 5, 2), (4, 9, 11, 5), (10, 8, 7, 11), (18, 6, 8, 19), (9, 21, 23, 10), (24, 25, 19, 23), (12, 18, 25, 26), (21, 15, 27, 24), (16, 14, 26, 27), (0, 12, 14, 1), (15, 4, 3, 16), (6, 18, 12, 0), (22, 20, 25, 24), (20, 13, 26, 25), (17, 22, 24, 27), (13, 17, 27, 26)])
_uv = me_cube_010.uv_layers.new(name='UVMap')
_uv.uv.foreach_set('vector', [0.3877, 0.7627, 0.6123, 0.7627, 0.6123, 0.9873, 0.3877, 0.9873, 0.3923, 0.5173, 0.6077, 0.5173, 0.6077, 0.7327, 0.3923, 0.7327, 0.6377, 0.5127, 0.8623, 0.5127, 0.8623, 0.7373, 0.6377, 0.7373, 0.3877, 0.01272, 0.6123, 0.01272, 0.6123, 0.2373, 0.3877, 0.2373, 0.3877, 0.2627, 0.6123, 0.2627, 0.6123, 0.4873, 0.3877, 0.4873, 0.1377, 0.7373, 0.1377, 0.75, 0.125, 0.7373, 0.6123, 0.0, 0.625, 0.01272, 0.6123, 0.01272, 0.1377, 0.5127, 0.125, 0.5127, 0.1377, 0.5, 0.625, 0.2373, 0.6123, 0.25, 0.6123, 0.2373, 0.3623, 0.7373, 0.375, 0.7373, 0.3623, 0.75, 0.625, 0.7627, 0.6123, 0.7627, 0.6123, 0.75, 0.3623, 0.5127, 0.3623, 0.5, 0.375, 0.5127, 0.625, 0.4873, 0.6123, 0.5, 0.6123, 0.4873, 0.1377, 0.5127, 0.1377, 0.7373, 0.125, 0.7373, 0.125, 0.5127, 0.3877, 0.0, 0.6123, 0.0, 0.6123, 0.01272, 0.3877, 0.01272, 0.625, 0.01272, 0.625, 0.2373, 0.6123, 0.2373, 0.6123, 0.01272, 0.6123, 0.2627, 0.3877, 0.2627, 0.3877, 0.2373, 0.6123, 0.2373, 0.3623, 0.5127, 0.1377, 0.5127, 0.1377, 0.5, 0.3623, 0.5, 0.625, 0.2627, 0.625, 0.4873, 0.6123, 0.4873, 0.6123, 0.2627, 0.6123, 0.5127, 0.3877, 0.5127, 0.3877, 0.4873, 0.6123, 0.4873, 0.3623, 0.7373, 0.3623, 0.5127, 0.3877, 0.5127, 0.3877, 0.7373, 0.6377, 0.5127, 0.6377, 0.7373, 0.6123, 0.7373, 0.6123, 0.5127, 0.6123, 0.7627, 0.3877, 0.7627, 0.3877, 0.7373, 0.6123, 0.7373, 0.1377, 0.7373, 0.3623, 0.7373, 0.3623, 0.75, 0.1377, 0.75, 0.625, 0.7627, 0.625, 0.9873, 0.6123, 0.9873, 0.6123, 0.7627, 0.1377, 0.5127, 0.3623, 0.5127, 0.3623, 0.7373, 0.1377, 0.7373, 0.6077, 0.5173, 0.3923, 0.5173, 0.3877, 0.5127, 0.6123, 0.5127, 0.3923, 0.5173, 0.3923, 0.7327, 0.3877, 0.7373, 0.3877, 0.5127, 0.6077, 0.7327, 0.6077, 0.5173, 0.6123, 0.5127, 0.6123, 0.7373, 0.3923, 0.7327, 0.6077, 0.7327, 0.6123, 0.7373, 0.3877, 0.7373])
me_cube_010.update()
me_cube_011 = bpy.data.meshes.new('Cube.011')
me_cube_011.from_pydata([(-1.0, -1.0, -1.0), (-1.0, -1.0, 1.0), (-1.0, 1.0, -1.0), (-1.0, 1.0, 1.0), (1.0, -1.0, -1.0), (1.0, -1.0, 1.0), (1.0, 1.0, -1.0), (1.0, 1.0, 1.0)], [], [(0, 1, 3, 2), (2, 3, 7, 6), (6, 7, 5, 4), (4, 5, 1, 0), (2, 6, 4, 0), (7, 3, 1, 5)])
_uv = me_cube_011.uv_layers.new(name='UVMap')
_uv.uv.foreach_set('vector', [0.375, 0.0, 0.625, 0.0, 0.625, 0.25, 0.375, 0.25, 0.375, 0.25, 0.625, 0.25, 0.625, 0.5, 0.375, 0.5, 0.375, 0.5, 0.625, 0.5, 0.625, 0.75, 0.375, 0.75, 0.375, 0.75, 0.625, 0.75, 0.625, 1.0, 0.375, 1.0, 0.125, 0.5, 0.375, 0.5, 0.375, 0.75, 0.125, 0.75, 0.625, 0.5, 0.875, 0.5, 0.875, 0.75, 0.625, 0.75])
me_cube_011.update()
me_cube_012 = bpy.data.meshes.new('Cube.012')
me_cube_012.from_pydata([(-0.9376, -0.9573, -0.9573), (-0.9315, -0.8846, 0.9611), (-0.9376, 0.9573, -0.9573), (-0.9315, 0.8846, 0.9611), (1.0, -1.0, -1.0), (0.8377, -0.8846, 0.9611), (1.0, 1.0, -1.0), (0.8377, 0.8846, 0.9611), (-0.9376, -0.9573, 0.9573), (-0.9376, 0.9573, 0.9573), (1.0, 1.0, 1.0), (1.0, -1.0, 1.0), (-0.9677, -0.9208, 1.0), (-0.9677, 0.9208, 1.0), (0.8739, 0.9208, 1.0), (0.8739, -0.9208, 1.0), (-1.0, 1.0, -1.0), (-1.0, -1.0, -1.0), (-1.0, -1.0, 1.0), (-1.0, 1.0, 1.0)], [], [(0, 8, 9, 2), (16, 19, 10, 6), (6, 10, 11, 4), (4, 11, 18, 17), (16, 6, 4, 17), (7, 3, 1, 5), (12, 13, 19, 18), (13, 14, 10, 19), (14, 15, 11, 10), (15, 12, 18, 11), (1, 3, 13, 12), (3, 7, 14, 13), (7, 5, 15, 14), (5, 1, 12, 15), (0, 2, 16, 17), (8, 0, 17, 18), (9, 8, 18, 19), (2, 9, 19, 16)])
_uv = me_cube_012.uv_layers.new(name='UVMap')
_uv.uv.foreach_set('vector', [0.3803, 0.005344, 0.6197, 0.005344, 0.6197, 0.2447, 0.3803, 0.2447, 0.375, 0.25, 0.625, 0.25, 0.625, 0.5, 0.375, 0.5, 0.375, 0.5, 0.625, 0.5, 0.625, 0.75, 0.375, 0.75, 0.375, 0.75, 0.625, 0.75, 0.625, 1.0, 0.375, 1.0, 0.125, 0.5, 0.375, 0.5, 0.375, 0.75, 0.125, 0.75, 0.6394, 0.5144, 0.8606, 0.5144, 0.8606, 0.7356, 0.6394, 0.7356, 0.8651, 0.7401, 0.8651, 0.5099, 0.875, 0.5, 0.875, 0.75, 0.8651, 0.5099, 0.6349, 0.5099, 0.625, 0.5, 0.875, 0.5, 0.6349, 0.5099, 0.6349, 0.7401, 0.625, 0.75, 0.625, 0.5, 0.6349, 0.7401, 0.8651, 0.7401, 0.875, 0.75, 0.625, 0.75, 0.8606, 0.7356, 0.8606, 0.5144, 0.8651, 0.5099, 0.8651, 0.7401, 0.8606, 0.5144, 0.6394, 0.5144, 0.6349, 0.5099, 0.8651, 0.5099, 0.6394, 0.5144, 0.6394, 0.7356, 0.6349, 0.7401, 0.6349, 0.5099, 0.6394, 0.7356, 0.8606, 0.7356, 0.8651, 0.7401, 0.6349, 0.7401, 0.3803, 0.005344, 0.3803, 0.2447, 0.375, 0.25, 0.375, 0.0, 0.6197, 0.005344, 0.3803, 0.005344, 0.375, 0.0, 0.625, 0.0, 0.6197, 0.2447, 0.6197, 0.005344, 0.625, 0.0, 0.625, 0.25, 0.3803, 0.2447, 0.6197, 0.2447, 0.625, 0.25, 0.375, 0.25])
me_cube_012.update()
me_cube_013 = bpy.data.meshes.new('Cube.013')
me_cube_013.from_pydata([(-0.9376, -0.9573, -0.9573), (-0.9315, -0.8846, 0.9611), (-0.9376, 0.9573, -0.9573), (-0.9315, 0.8846, 0.9611), (1.0, -1.0, -1.0), (0.8377, -0.8846, 0.9611), (1.0, 1.0, -1.0), (0.8377, 0.8846, 0.9611), (-0.9376, -0.9573, 0.9573), (-0.9376, 0.9573, 0.9573), (1.0, 1.0, 1.0), (1.0, -1.0, 1.0), (-0.9677, -0.9208, 1.0), (-0.9677, 0.9208, 1.0), (0.8739, 0.9208, 1.0), (0.8739, -0.9208, 1.0), (-1.0, 1.0, -1.0), (-1.0, -1.0, -1.0), (-1.0, -1.0, 1.0), (-1.0, 1.0, 1.0)], [], [(0, 8, 9, 2), (16, 19, 10, 6), (6, 10, 11, 4), (4, 11, 18, 17), (16, 6, 4, 17), (7, 3, 1, 5), (12, 13, 19, 18), (13, 14, 10, 19), (14, 15, 11, 10), (15, 12, 18, 11), (1, 3, 13, 12), (3, 7, 14, 13), (7, 5, 15, 14), (5, 1, 12, 15), (0, 2, 16, 17), (8, 0, 17, 18), (9, 8, 18, 19), (2, 9, 19, 16)])
_uv = me_cube_013.uv_layers.new(name='UVMap')
_uv.uv.foreach_set('vector', [0.3803, 0.005344, 0.6197, 0.005344, 0.6197, 0.2447, 0.3803, 0.2447, 0.375, 0.25, 0.625, 0.25, 0.625, 0.5, 0.375, 0.5, 0.375, 0.5, 0.625, 0.5, 0.625, 0.75, 0.375, 0.75, 0.375, 0.75, 0.625, 0.75, 0.625, 1.0, 0.375, 1.0, 0.125, 0.5, 0.375, 0.5, 0.375, 0.75, 0.125, 0.75, 0.6394, 0.5144, 0.8606, 0.5144, 0.8606, 0.7356, 0.6394, 0.7356, 0.8651, 0.7401, 0.8651, 0.5099, 0.875, 0.5, 0.875, 0.75, 0.8651, 0.5099, 0.6349, 0.5099, 0.625, 0.5, 0.875, 0.5, 0.6349, 0.5099, 0.6349, 0.7401, 0.625, 0.75, 0.625, 0.5, 0.6349, 0.7401, 0.8651, 0.7401, 0.875, 0.75, 0.625, 0.75, 0.8606, 0.7356, 0.8606, 0.5144, 0.8651, 0.5099, 0.8651, 0.7401, 0.8606, 0.5144, 0.6394, 0.5144, 0.6349, 0.5099, 0.8651, 0.5099, 0.6394, 0.5144, 0.6394, 0.7356, 0.6349, 0.7401, 0.6349, 0.5099, 0.6394, 0.7356, 0.8606, 0.7356, 0.8651, 0.7401, 0.6349, 0.7401, 0.3803, 0.005344, 0.3803, 0.2447, 0.375, 0.25, 0.375, 0.0, 0.6197, 0.005344, 0.3803, 0.005344, 0.375, 0.0, 0.625, 0.0, 0.6197, 0.2447, 0.6197, 0.005344, 0.625, 0.0, 0.625, 0.25, 0.3803, 0.2447, 0.6197, 0.2447, 0.625, 0.25, 0.375, 0.25])
me_cube_013.update()
me_cube_014 = bpy.data.meshes.new('Cube.014')
me_cube_014.from_pydata([(-0.9376, -0.9573, -0.9573), (-0.9315, -0.8846, 0.9611), (-0.9376, 0.9573, -0.9573), (-0.9315, 0.8846, 0.9611), (1.0, -1.0, -1.0), (0.8377, -0.8846, 0.9611), (1.0, 1.0, -1.0), (0.8377, 0.8846, 0.9611), (-0.9376, -0.9573, 0.9573), (-0.9376, 0.9573, 0.9573), (1.0, 1.0, 1.0), (1.0, -1.0, 1.0), (-0.9677, -0.9208, 1.0), (-0.9677, 0.9208, 1.0), (0.8739, 0.9208, 1.0), (0.8739, -0.9208, 1.0), (-1.0, 1.0, -1.0), (-1.0, -1.0, -1.0), (-1.0, -1.0, 1.0), (-1.0, 1.0, 1.0)], [], [(0, 8, 9, 2), (16, 19, 10, 6), (6, 10, 11, 4), (4, 11, 18, 17), (16, 6, 4, 17), (7, 3, 1, 5), (12, 13, 19, 18), (13, 14, 10, 19), (14, 15, 11, 10), (15, 12, 18, 11), (1, 3, 13, 12), (3, 7, 14, 13), (7, 5, 15, 14), (5, 1, 12, 15), (0, 2, 16, 17), (8, 0, 17, 18), (9, 8, 18, 19), (2, 9, 19, 16)])
_uv = me_cube_014.uv_layers.new(name='UVMap')
_uv.uv.foreach_set('vector', [0.3803, 0.005344, 0.6197, 0.005344, 0.6197, 0.2447, 0.3803, 0.2447, 0.375, 0.25, 0.625, 0.25, 0.625, 0.5, 0.375, 0.5, 0.375, 0.5, 0.625, 0.5, 0.625, 0.75, 0.375, 0.75, 0.375, 0.75, 0.625, 0.75, 0.625, 1.0, 0.375, 1.0, 0.125, 0.5, 0.375, 0.5, 0.375, 0.75, 0.125, 0.75, 0.6394, 0.5144, 0.8606, 0.5144, 0.8606, 0.7356, 0.6394, 0.7356, 0.8651, 0.7401, 0.8651, 0.5099, 0.875, 0.5, 0.875, 0.75, 0.8651, 0.5099, 0.6349, 0.5099, 0.625, 0.5, 0.875, 0.5, 0.6349, 0.5099, 0.6349, 0.7401, 0.625, 0.75, 0.625, 0.5, 0.6349, 0.7401, 0.8651, 0.7401, 0.875, 0.75, 0.625, 0.75, 0.8606, 0.7356, 0.8606, 0.5144, 0.8651, 0.5099, 0.8651, 0.7401, 0.8606, 0.5144, 0.6394, 0.5144, 0.6349, 0.5099, 0.8651, 0.5099, 0.6394, 0.5144, 0.6394, 0.7356, 0.6349, 0.7401, 0.6349, 0.5099, 0.6394, 0.7356, 0.8606, 0.7356, 0.8651, 0.7401, 0.6349, 0.7401, 0.3803, 0.005344, 0.3803, 0.2447, 0.375, 0.25, 0.375, 0.0, 0.6197, 0.005344, 0.3803, 0.005344, 0.375, 0.0, 0.625, 0.0, 0.6197, 0.2447, 0.6197, 0.005344, 0.625, 0.0, 0.625, 0.25, 0.3803, 0.2447, 0.6197, 0.2447, 0.625, 0.25, 0.375, 0.25])
me_cube_014.update()
me_cube_015 = bpy.data.meshes.new('Cube.015')
me_cube_015.from_pydata([(-0.9376, -0.9573, -0.9573), (-0.9315, -0.8846, 0.9611), (-0.9376, 0.9573, -0.9573), (-0.9315, 0.8846, 0.9611), (1.0, -1.0, -1.0), (0.8377, -0.8846, 0.9611), (1.0, 1.0, -1.0), (0.8377, 0.8846, 0.9611), (-0.9376, -0.9573, 0.9573), (-0.9376, 0.9573, 0.9573), (1.0, 1.0, 1.0), (1.0, -1.0, 1.0), (-0.9677, -0.9208, 1.0), (-0.9677, 0.9208, 1.0), (0.8739, 0.9208, 1.0), (0.8739, -0.9208, 1.0), (-1.0, 1.0, -1.0), (-1.0, -1.0, -1.0), (-1.0, -1.0, 1.0), (-1.0, 1.0, 1.0)], [], [(0, 8, 9, 2), (16, 19, 10, 6), (6, 10, 11, 4), (4, 11, 18, 17), (16, 6, 4, 17), (7, 3, 1, 5), (12, 13, 19, 18), (13, 14, 10, 19), (14, 15, 11, 10), (15, 12, 18, 11), (1, 3, 13, 12), (3, 7, 14, 13), (7, 5, 15, 14), (5, 1, 12, 15), (0, 2, 16, 17), (8, 0, 17, 18), (9, 8, 18, 19), (2, 9, 19, 16)])
_uv = me_cube_015.uv_layers.new(name='UVMap')
_uv.uv.foreach_set('vector', [0.3803, 0.005344, 0.6197, 0.005344, 0.6197, 0.2447, 0.3803, 0.2447, 0.375, 0.25, 0.625, 0.25, 0.625, 0.5, 0.375, 0.5, 0.375, 0.5, 0.625, 0.5, 0.625, 0.75, 0.375, 0.75, 0.375, 0.75, 0.625, 0.75, 0.625, 1.0, 0.375, 1.0, 0.125, 0.5, 0.375, 0.5, 0.375, 0.75, 0.125, 0.75, 0.6394, 0.5144, 0.8606, 0.5144, 0.8606, 0.7356, 0.6394, 0.7356, 0.8651, 0.7401, 0.8651, 0.5099, 0.875, 0.5, 0.875, 0.75, 0.8651, 0.5099, 0.6349, 0.5099, 0.625, 0.5, 0.875, 0.5, 0.6349, 0.5099, 0.6349, 0.7401, 0.625, 0.75, 0.625, 0.5, 0.6349, 0.7401, 0.8651, 0.7401, 0.875, 0.75, 0.625, 0.75, 0.8606, 0.7356, 0.8606, 0.5144, 0.8651, 0.5099, 0.8651, 0.7401, 0.8606, 0.5144, 0.6394, 0.5144, 0.6349, 0.5099, 0.8651, 0.5099, 0.6394, 0.5144, 0.6394, 0.7356, 0.6349, 0.7401, 0.6349, 0.5099, 0.6394, 0.7356, 0.8606, 0.7356, 0.8651, 0.7401, 0.6349, 0.7401, 0.3803, 0.005344, 0.3803, 0.2447, 0.375, 0.25, 0.375, 0.0, 0.6197, 0.005344, 0.3803, 0.005344, 0.375, 0.0, 0.625, 0.0, 0.6197, 0.2447, 0.6197, 0.005344, 0.625, 0.0, 0.625, 0.25, 0.3803, 0.2447, 0.6197, 0.2447, 0.625, 0.25, 0.375, 0.25])
me_cube_015.update()
me_cube_016 = bpy.data.meshes.new('Cube.016')
me_cube_016.from_pydata([(-0.9376, -0.9573, -0.9573), (-0.9315, -0.8846, 0.9611), (-0.9376, 0.9573, -0.9573), (-0.9315, 0.8846, 0.9611), (1.0, -1.0, -1.0), (0.8377, -0.8846, 0.9611), (1.0, 1.0, -1.0), (0.8377, 0.8846, 0.9611), (-0.9376, -0.9573, 0.9573), (-0.9376, 0.9573, 0.9573), (1.0, 1.0, 1.0), (1.0, -1.0, 1.0), (-0.9677, -0.9208, 1.0), (-0.9677, 0.9208, 1.0), (0.8739, 0.9208, 1.0), (0.8739, -0.9208, 1.0), (-1.0, 1.0, -1.0), (-1.0, -1.0, -1.0), (-1.0, -1.0, 1.0), (-1.0, 1.0, 1.0)], [], [(0, 8, 9, 2), (16, 19, 10, 6), (6, 10, 11, 4), (4, 11, 18, 17), (16, 6, 4, 17), (7, 3, 1, 5), (12, 13, 19, 18), (13, 14, 10, 19), (14, 15, 11, 10), (15, 12, 18, 11), (1, 3, 13, 12), (3, 7, 14, 13), (7, 5, 15, 14), (5, 1, 12, 15), (0, 2, 16, 17), (8, 0, 17, 18), (9, 8, 18, 19), (2, 9, 19, 16)])
_uv = me_cube_016.uv_layers.new(name='UVMap')
_uv.uv.foreach_set('vector', [0.3803, 0.005344, 0.6197, 0.005344, 0.6197, 0.2447, 0.3803, 0.2447, 0.375, 0.25, 0.625, 0.25, 0.625, 0.5, 0.375, 0.5, 0.375, 0.5, 0.625, 0.5, 0.625, 0.75, 0.375, 0.75, 0.375, 0.75, 0.625, 0.75, 0.625, 1.0, 0.375, 1.0, 0.125, 0.5, 0.375, 0.5, 0.375, 0.75, 0.125, 0.75, 0.6394, 0.5144, 0.8606, 0.5144, 0.8606, 0.7356, 0.6394, 0.7356, 0.8651, 0.7401, 0.8651, 0.5099, 0.875, 0.5, 0.875, 0.75, 0.8651, 0.5099, 0.6349, 0.5099, 0.625, 0.5, 0.875, 0.5, 0.6349, 0.5099, 0.6349, 0.7401, 0.625, 0.75, 0.625, 0.5, 0.6349, 0.7401, 0.8651, 0.7401, 0.875, 0.75, 0.625, 0.75, 0.8606, 0.7356, 0.8606, 0.5144, 0.8651, 0.5099, 0.8651, 0.7401, 0.8606, 0.5144, 0.6394, 0.5144, 0.6349, 0.5099, 0.8651, 0.5099, 0.6394, 0.5144, 0.6394, 0.7356, 0.6349, 0.7401, 0.6349, 0.5099, 0.6394, 0.7356, 0.8606, 0.7356, 0.8651, 0.7401, 0.6349, 0.7401, 0.3803, 0.005344, 0.3803, 0.2447, 0.375, 0.25, 0.375, 0.0, 0.6197, 0.005344, 0.3803, 0.005344, 0.375, 0.0, 0.625, 0.0, 0.6197, 0.2447, 0.6197, 0.005344, 0.625, 0.0, 0.625, 0.25, 0.3803, 0.2447, 0.6197, 0.2447, 0.625, 0.25, 0.375, 0.25])
me_cube_016.update()

# ---- objects
ob_cube = bpy.data.objects.new('Cube', me_cube)
ob_light = bpy.data.objects.new('Light', light_light)
ob_camera = bpy.data.objects.new('Camera', cam_camera)
ob_cube_001 = bpy.data.objects.new('Cube.001', me_cube_001)
ob_cube_002 = bpy.data.objects.new('Cube.002', me_cube_002)
ob_cube_003 = bpy.data.objects.new('Cube.003', me_cube_003)
ob_cube_004 = bpy.data.objects.new('Cube.004', me_cube_004)
ob_cube_005 = bpy.data.objects.new('Cube.005', me_cube_005)
ob_cube_006 = bpy.data.objects.new('Cube.006', me_cube_006)
ob_cube_007 = bpy.data.objects.new('Cube.007', me_cube_007)
ob_cube_008 = bpy.data.objects.new('Cube.008', me_cube_008)
ob_cube_009 = bpy.data.objects.new('Cube.009', me_cube_009)
ob_cube_010 = bpy.data.objects.new('Cube.010', me_cube_010)
ob_cube_011 = bpy.data.objects.new('Cube.011', me_cube_011)
ob_cube_012 = bpy.data.objects.new('Cube.012', me_cube_012)
ob_cube_013 = bpy.data.objects.new('Cube.013', me_cube_013)
ob_cube_014 = bpy.data.objects.new('Cube.014', me_cube_014)
ob_cube_015 = bpy.data.objects.new('Cube.015', me_cube_015)
ob_cube_016 = bpy.data.objects.new('Cube.016', me_cube_016)

# ---- transforms, parenting, visibility, modifiers, constraints
ob_cube.location = (0.0, 0.0, 0.9138)
ob_cube.scale = (0.6147, 4.487, 0.9425)
ob_cube.lock_rotations_4d = False
ob_cube.empty_display_type = 'ARROWS'
ob_cube.lineart.crease_threshold = 0.0
ob_light.location = (4.076, 1.005, 5.904)
ob_light.rotation_euler = (0.6503, 0.05522, 1.866)
ob_light.lock_rotations_4d = False
ob_light.empty_display_type = 'ARROWS'
ob_light.color = (0.0, 0.0, 0.0, 0.0)
ob_light.lineart.crease_threshold = 0.0
ob_camera.location = (7.359, -6.926, 4.958)
ob_camera.rotation_euler = (1.109, 0.0, 0.8149)
ob_camera.lock_rotations_4d = False
ob_camera.empty_display_type = 'ARROWS'
ob_camera.color = (0.0, 0.0, 0.0, 0.0)
ob_camera.display_type = 'WIRE'
ob_camera.lineart.crease_threshold = 0.0
ob_cube_001.location = (0.1333, -4.032, 0.7745)
ob_cube_001.scale = (0.4396, 0.1604, 0.7483)
ob_cube_002.location = (0.1333, -3.685, 0.8208)
ob_cube_002.scale = (0.4396, 0.1604, 0.794)
ob_cube_003.location = (0.1333, -3.332, 0.7181)
ob_cube_003.scale = (0.4396, 0.1604, 0.6865)
ob_cube_004.location = (0.1333, -2.987, 0.7745)
ob_cube_004.scale = (0.4396, 0.1604, 0.7483)
ob_cube_005.location = (0.1333, -2.635, 0.8323)
ob_cube_005.scale = (0.4396, 0.1604, 0.8058)
ob_cube_006.location = (0.1333, -2.288, 0.8208)
ob_cube_006.scale = (0.4396, 0.1604, 0.794)
ob_cube_007.location = (0.1333, -1.935, 0.7181)
ob_cube_007.scale = (0.4396, 0.1604, 0.6865)
ob_cube_008.location = (0.1333, -1.59, 0.7745)
ob_cube_008.scale = (0.4396, 0.1604, 0.7483)
ob_cube_009.location = (0.1333, -1.124, 0.7229)
ob_cube_009.rotation_euler = (0.2077, -0.0, 0.0)
ob_cube_009.scale = (0.4396, 0.1598, 0.6801)
ob_cube_010.location = (0.2402, 1.539, 0.6114)
ob_cube_010.rotation_euler = (0.0, -0.165, -0.362)
ob_cube_010.scale = (0.05598, 0.3638, 0.5927)
ob_cube_011.parent = ob_cube_010
ob_cube_011.matrix_parent_inverse = Matrix(((17.62, -0.0, 2.935, -6.053), (-0.0, 2.749, -0.0, -0.0), (-0.2772, -0.0, 1.664, -0.9504), (-0.0, -0.0, -0.0, 1.0)))
ob_cube_011.location = (0.09217, 0.0, 0.2993)
ob_cube_011.rotation_euler = (0.0, 0.3598, 0.0)
ob_cube_011.scale = (-0.0473, 0.2109, 0.3144)
ob_cube_012.location = (0.1333, 2.701, 0.7745)
ob_cube_012.scale = (0.4396, 0.1604, 0.7483)
ob_cube_013.location = (0.1333, 3.053, 0.8323)
ob_cube_013.scale = (0.4396, 0.1604, 0.8058)
ob_cube_014.location = (0.1333, 3.4, 0.8208)
ob_cube_014.scale = (0.4396, 0.1604, 0.794)
ob_cube_015.location = (0.1333, 3.753, 0.7181)
ob_cube_015.scale = (0.4396, 0.1604, 0.6865)
ob_cube_016.location = (0.1333, 4.098, 0.7745)
ob_cube_016.scale = (0.4396, 0.1604, 0.7483)

# ---- collection membership
col_collection.objects.link(ob_cube)
col_collection.objects.link(ob_light)
col_collection.objects.link(ob_camera)
col_collection.objects.link(ob_cube_001)
col_collection.objects.link(ob_cube_002)
col_collection.objects.link(ob_cube_003)
col_collection.objects.link(ob_cube_004)
col_collection.objects.link(ob_cube_005)
col_collection.objects.link(ob_cube_006)
col_collection.objects.link(ob_cube_007)
col_collection.objects.link(ob_cube_008)
col_collection.objects.link(ob_cube_009)
col_collection.objects.link(ob_cube_010)
col_collection.objects.link(ob_cube_011)
col_collection.objects.link(ob_cube_012)
col_collection.objects.link(ob_cube_013)
col_collection.objects.link(ob_cube_014)
col_collection.objects.link(ob_cube_015)
col_collection.objects.link(ob_cube_016)

# ---- scene / render settings (as saved in the file)
scene.camera = ob_camera
scene.frame_start = 1; scene.frame_end = 250; scene.frame_set(1)
scene.render.engine = 'BLENDER_EEVEE_NEXT'
scene.cycles.sampling_pattern = 'TABULATED_SOBOL'
scene.view_settings.view_transform = 'Filmic'
bpy.context.view_layer.update()
